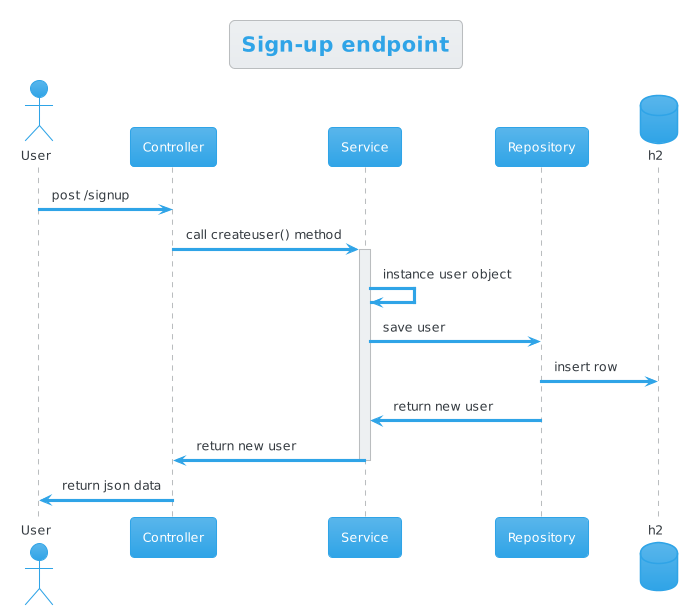

The diagram above was rendered by PlantUML. Its source (embedded in the PNG):
@startuml
!theme cerulean
Title "Sign-up endpoint"
actor User as u
participant Controller as c
participant Service as s
participant Repository as r
database h2 as h

u->c: post /signup
c->s++: call createuser() method
s->s: instance user object
s->r: save user
r->h: insert row
r->s: return new user
s->c: return new user
deactivate s
c->u: return json data
@enduml